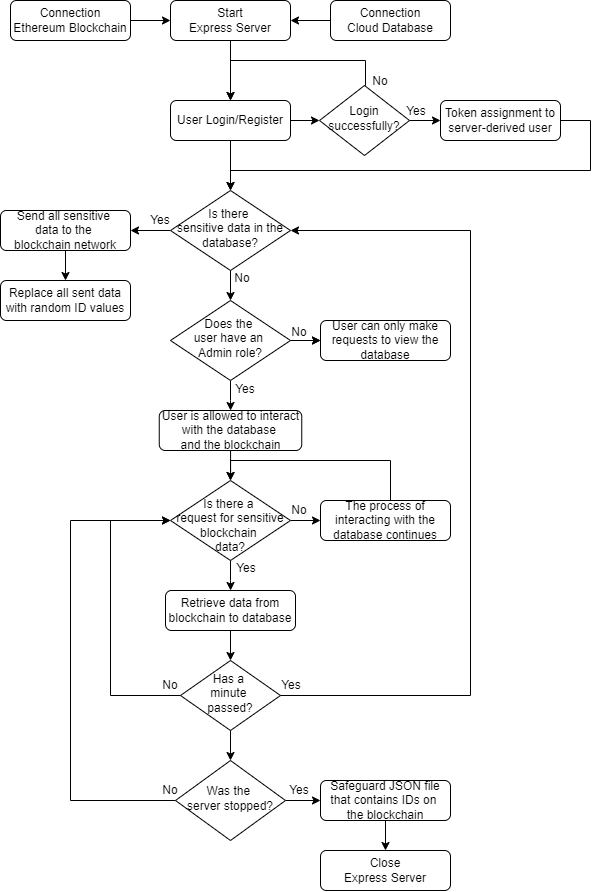

The diagram above was exported from draw.io. Its source (the exported page's mxGraphModel, read from the mxfile embedded in the PNG):
<mxGraphModel dx="1395" dy="697" grid="1" gridSize="10" guides="1" tooltips="1" connect="1" arrows="1" fold="1" page="1" pageScale="1" pageWidth="827" pageHeight="1169" math="0" shadow="0">
  <root>
    <mxCell id="WIyWlLk6GJQsqaUBKTNV-0" />
    <mxCell id="WIyWlLk6GJQsqaUBKTNV-1" parent="WIyWlLk6GJQsqaUBKTNV-0" />
    <mxCell id="YDpTDKY8Rdfgdx7a_oqx-32" value="" style="edgeStyle=orthogonalEdgeStyle;rounded=0;orthogonalLoop=1;jettySize=auto;html=1;" parent="WIyWlLk6GJQsqaUBKTNV-1" source="WIyWlLk6GJQsqaUBKTNV-3" target="WIyWlLk6GJQsqaUBKTNV-12" edge="1">
      <mxGeometry relative="1" as="geometry" />
    </mxCell>
    <mxCell id="WIyWlLk6GJQsqaUBKTNV-3" value="Start&lt;div&gt;Express Server&lt;/div&gt;" style="rounded=1;whiteSpace=wrap;html=1;fontSize=12;glass=0;strokeWidth=1;shadow=0;" parent="WIyWlLk6GJQsqaUBKTNV-1" vertex="1">
      <mxGeometry x="340" y="110" width="120" height="40" as="geometry" />
    </mxCell>
    <mxCell id="YDpTDKY8Rdfgdx7a_oqx-3" value="" style="edgeStyle=orthogonalEdgeStyle;rounded=0;orthogonalLoop=1;jettySize=auto;html=1;" parent="WIyWlLk6GJQsqaUBKTNV-1" source="WIyWlLk6GJQsqaUBKTNV-6" target="WIyWlLk6GJQsqaUBKTNV-7" edge="1">
      <mxGeometry relative="1" as="geometry" />
    </mxCell>
    <mxCell id="YDpTDKY8Rdfgdx7a_oqx-30" value="" style="edgeStyle=orthogonalEdgeStyle;rounded=0;orthogonalLoop=1;jettySize=auto;html=1;" parent="WIyWlLk6GJQsqaUBKTNV-1" source="WIyWlLk6GJQsqaUBKTNV-6" target="YDpTDKY8Rdfgdx7a_oqx-7" edge="1">
      <mxGeometry relative="1" as="geometry" />
    </mxCell>
    <mxCell id="WIyWlLk6GJQsqaUBKTNV-6" value="Is there&amp;nbsp;&lt;div&gt;sensitive data in the database?&lt;/div&gt;" style="rhombus;whiteSpace=wrap;html=1;shadow=0;fontFamily=Helvetica;fontSize=12;align=center;strokeWidth=1;spacing=6;spacingTop=-4;" parent="WIyWlLk6GJQsqaUBKTNV-1" vertex="1">
      <mxGeometry x="340" y="300" width="120" height="80" as="geometry" />
    </mxCell>
    <mxCell id="YDpTDKY8Rdfgdx7a_oqx-29" value="" style="edgeStyle=orthogonalEdgeStyle;rounded=0;orthogonalLoop=1;jettySize=auto;html=1;" parent="WIyWlLk6GJQsqaUBKTNV-1" source="WIyWlLk6GJQsqaUBKTNV-7" target="YDpTDKY8Rdfgdx7a_oqx-1" edge="1">
      <mxGeometry relative="1" as="geometry" />
    </mxCell>
    <mxCell id="WIyWlLk6GJQsqaUBKTNV-7" value="Send all sensitive&amp;nbsp;&lt;div&gt;data to the&amp;nbsp;&lt;div&gt;blockchain network&lt;/div&gt;&lt;/div&gt;" style="rounded=1;whiteSpace=wrap;html=1;fontSize=12;glass=0;strokeWidth=1;shadow=0;" parent="WIyWlLk6GJQsqaUBKTNV-1" vertex="1">
      <mxGeometry x="170" y="320" width="130" height="40" as="geometry" />
    </mxCell>
    <mxCell id="YDpTDKY8Rdfgdx7a_oqx-31" value="" style="edgeStyle=orthogonalEdgeStyle;rounded=0;orthogonalLoop=1;jettySize=auto;html=1;" parent="WIyWlLk6GJQsqaUBKTNV-1" source="WIyWlLk6GJQsqaUBKTNV-12" target="WIyWlLk6GJQsqaUBKTNV-6" edge="1">
      <mxGeometry relative="1" as="geometry" />
    </mxCell>
    <mxCell id="_bM4FZi7NSwF03uaiJ15-10" value="" style="edgeStyle=orthogonalEdgeStyle;rounded=0;orthogonalLoop=1;jettySize=auto;html=1;" edge="1" parent="WIyWlLk6GJQsqaUBKTNV-1" source="WIyWlLk6GJQsqaUBKTNV-12" target="_bM4FZi7NSwF03uaiJ15-9">
      <mxGeometry relative="1" as="geometry" />
    </mxCell>
    <mxCell id="WIyWlLk6GJQsqaUBKTNV-12" value="User Login/Register" style="rounded=1;whiteSpace=wrap;html=1;fontSize=12;glass=0;strokeWidth=1;shadow=0;" parent="WIyWlLk6GJQsqaUBKTNV-1" vertex="1">
      <mxGeometry x="340" y="210" width="120" height="40" as="geometry" />
    </mxCell>
    <mxCell id="YDpTDKY8Rdfgdx7a_oqx-1" value="Replace all sent data with random ID values" style="rounded=1;whiteSpace=wrap;html=1;fontSize=12;glass=0;strokeWidth=1;shadow=0;" parent="WIyWlLk6GJQsqaUBKTNV-1" vertex="1">
      <mxGeometry x="170" y="390" width="130" height="40" as="geometry" />
    </mxCell>
    <mxCell id="YDpTDKY8Rdfgdx7a_oqx-10" value="" style="edgeStyle=orthogonalEdgeStyle;rounded=0;orthogonalLoop=1;jettySize=auto;html=1;" parent="WIyWlLk6GJQsqaUBKTNV-1" source="YDpTDKY8Rdfgdx7a_oqx-7" target="YDpTDKY8Rdfgdx7a_oqx-9" edge="1">
      <mxGeometry relative="1" as="geometry" />
    </mxCell>
    <mxCell id="YDpTDKY8Rdfgdx7a_oqx-12" value="" style="edgeStyle=orthogonalEdgeStyle;rounded=0;orthogonalLoop=1;jettySize=auto;html=1;" parent="WIyWlLk6GJQsqaUBKTNV-1" source="YDpTDKY8Rdfgdx7a_oqx-7" target="YDpTDKY8Rdfgdx7a_oqx-11" edge="1">
      <mxGeometry relative="1" as="geometry" />
    </mxCell>
    <mxCell id="YDpTDKY8Rdfgdx7a_oqx-25" value="" style="edgeStyle=orthogonalEdgeStyle;rounded=0;orthogonalLoop=1;jettySize=auto;html=1;" parent="WIyWlLk6GJQsqaUBKTNV-1" source="YDpTDKY8Rdfgdx7a_oqx-7" target="YDpTDKY8Rdfgdx7a_oqx-9" edge="1">
      <mxGeometry relative="1" as="geometry" />
    </mxCell>
    <mxCell id="YDpTDKY8Rdfgdx7a_oqx-7" value="Does the&amp;nbsp;&lt;div&gt;user&amp;nbsp;&lt;span style=&quot;background-color: initial;&quot;&gt;have an&amp;nbsp;&lt;/span&gt;&lt;div&gt;Admin role?&lt;/div&gt;&lt;/div&gt;" style="rhombus;whiteSpace=wrap;html=1;shadow=0;fontFamily=Helvetica;fontSize=12;align=center;strokeWidth=1;spacing=6;spacingTop=-4;" parent="WIyWlLk6GJQsqaUBKTNV-1" vertex="1">
      <mxGeometry x="340" y="410" width="120" height="80" as="geometry" />
    </mxCell>
    <mxCell id="YDpTDKY8Rdfgdx7a_oqx-9" value="User can only make requests to view the database" style="rounded=1;whiteSpace=wrap;html=1;fontSize=12;glass=0;strokeWidth=1;shadow=0;" parent="WIyWlLk6GJQsqaUBKTNV-1" vertex="1">
      <mxGeometry x="490" y="430" width="130" height="40" as="geometry" />
    </mxCell>
    <mxCell id="YDpTDKY8Rdfgdx7a_oqx-14" value="" style="edgeStyle=orthogonalEdgeStyle;rounded=0;orthogonalLoop=1;jettySize=auto;html=1;" parent="WIyWlLk6GJQsqaUBKTNV-1" source="YDpTDKY8Rdfgdx7a_oqx-11" target="YDpTDKY8Rdfgdx7a_oqx-13" edge="1">
      <mxGeometry relative="1" as="geometry" />
    </mxCell>
    <mxCell id="YDpTDKY8Rdfgdx7a_oqx-11" value="User is allowed to interact with the database&amp;nbsp;&lt;div&gt;and the blockchain&lt;/div&gt;" style="rounded=1;whiteSpace=wrap;html=1;fontSize=12;glass=0;strokeWidth=1;shadow=0;" parent="WIyWlLk6GJQsqaUBKTNV-1" vertex="1">
      <mxGeometry x="328.75" y="520" width="142.5" height="40" as="geometry" />
    </mxCell>
    <mxCell id="YDpTDKY8Rdfgdx7a_oqx-16" value="" style="edgeStyle=orthogonalEdgeStyle;rounded=0;orthogonalLoop=1;jettySize=auto;html=1;" parent="WIyWlLk6GJQsqaUBKTNV-1" source="YDpTDKY8Rdfgdx7a_oqx-13" target="YDpTDKY8Rdfgdx7a_oqx-15" edge="1">
      <mxGeometry relative="1" as="geometry" />
    </mxCell>
    <mxCell id="YDpTDKY8Rdfgdx7a_oqx-19" value="" style="edgeStyle=orthogonalEdgeStyle;rounded=0;orthogonalLoop=1;jettySize=auto;html=1;" parent="WIyWlLk6GJQsqaUBKTNV-1" source="YDpTDKY8Rdfgdx7a_oqx-13" edge="1">
      <mxGeometry relative="1" as="geometry">
        <mxPoint x="400.090909090909" y="700" as="targetPoint" />
      </mxGeometry>
    </mxCell>
    <mxCell id="YDpTDKY8Rdfgdx7a_oqx-13" value="&lt;div&gt;&lt;br&gt;&lt;/div&gt;Is there a&amp;nbsp;&lt;div&gt;request for sensitive blockchain&amp;nbsp;&lt;/div&gt;&lt;div&gt;data?&lt;/div&gt;" style="rhombus;whiteSpace=wrap;html=1;shadow=0;fontFamily=Helvetica;fontSize=12;align=center;strokeWidth=1;spacing=6;spacingTop=-4;" parent="WIyWlLk6GJQsqaUBKTNV-1" vertex="1">
      <mxGeometry x="340" y="590" width="120" height="80" as="geometry" />
    </mxCell>
    <mxCell id="_bM4FZi7NSwF03uaiJ15-23" value="" style="edgeStyle=orthogonalEdgeStyle;rounded=0;orthogonalLoop=1;jettySize=auto;html=1;entryX=0.5;entryY=0;entryDx=0;entryDy=0;" edge="1" parent="WIyWlLk6GJQsqaUBKTNV-1" source="YDpTDKY8Rdfgdx7a_oqx-15" target="YDpTDKY8Rdfgdx7a_oqx-13">
      <mxGeometry relative="1" as="geometry">
        <mxPoint x="555" y="540" as="targetPoint" />
        <Array as="points">
          <mxPoint x="560" y="570" />
          <mxPoint x="400" y="570" />
        </Array>
      </mxGeometry>
    </mxCell>
    <mxCell id="YDpTDKY8Rdfgdx7a_oqx-15" value="The process of interacting with the database continues" style="rounded=1;whiteSpace=wrap;html=1;fontSize=12;glass=0;strokeWidth=1;shadow=0;" parent="WIyWlLk6GJQsqaUBKTNV-1" vertex="1">
      <mxGeometry x="490" y="610" width="130" height="40" as="geometry" />
    </mxCell>
    <mxCell id="YDpTDKY8Rdfgdx7a_oqx-23" value="" style="edgeStyle=orthogonalEdgeStyle;rounded=0;orthogonalLoop=1;jettySize=auto;html=1;" parent="WIyWlLk6GJQsqaUBKTNV-1" source="YDpTDKY8Rdfgdx7a_oqx-20" target="YDpTDKY8Rdfgdx7a_oqx-21" edge="1">
      <mxGeometry relative="1" as="geometry" />
    </mxCell>
    <mxCell id="YDpTDKY8Rdfgdx7a_oqx-20" value="Retrieve data from blockchain to database" style="rounded=1;whiteSpace=wrap;html=1;fontSize=12;glass=0;strokeWidth=1;shadow=0;" parent="WIyWlLk6GJQsqaUBKTNV-1" vertex="1">
      <mxGeometry x="335" y="700" width="130" height="40" as="geometry" />
    </mxCell>
    <mxCell id="YDpTDKY8Rdfgdx7a_oqx-45" value="" style="edgeStyle=orthogonalEdgeStyle;rounded=0;orthogonalLoop=1;jettySize=auto;html=1;" parent="WIyWlLk6GJQsqaUBKTNV-1" source="YDpTDKY8Rdfgdx7a_oqx-21" target="YDpTDKY8Rdfgdx7a_oqx-44" edge="1">
      <mxGeometry relative="1" as="geometry" />
    </mxCell>
    <mxCell id="YDpTDKY8Rdfgdx7a_oqx-21" value="Has a&amp;nbsp;&lt;div&gt;minute&amp;nbsp;&lt;/div&gt;&lt;div&gt;passed?&lt;/div&gt;" style="rhombus;whiteSpace=wrap;html=1;shadow=0;fontFamily=Helvetica;fontSize=12;align=center;strokeWidth=1;spacing=6;spacingTop=-4;" parent="WIyWlLk6GJQsqaUBKTNV-1" vertex="1">
      <mxGeometry x="350" y="770" width="100" height="70" as="geometry" />
    </mxCell>
    <mxCell id="YDpTDKY8Rdfgdx7a_oqx-24" value="" style="edgeStyle=orthogonalEdgeStyle;rounded=0;orthogonalLoop=1;jettySize=auto;html=1;exitX=1;exitY=0.5;exitDx=0;exitDy=0;entryX=1;entryY=0.5;entryDx=0;entryDy=0;" parent="WIyWlLk6GJQsqaUBKTNV-1" source="YDpTDKY8Rdfgdx7a_oqx-21" target="WIyWlLk6GJQsqaUBKTNV-6" edge="1">
      <mxGeometry relative="1" as="geometry">
        <mxPoint x="580" y="804.55" as="sourcePoint" />
        <mxPoint x="560" y="370" as="targetPoint" />
        <Array as="points">
          <mxPoint x="640" y="805" />
          <mxPoint x="640" y="340" />
        </Array>
      </mxGeometry>
    </mxCell>
    <mxCell id="YDpTDKY8Rdfgdx7a_oqx-26" value="" style="edgeStyle=orthogonalEdgeStyle;rounded=0;orthogonalLoop=1;jettySize=auto;html=1;exitX=0;exitY=0.5;exitDx=0;exitDy=0;entryX=0;entryY=0.5;entryDx=0;entryDy=0;" parent="WIyWlLk6GJQsqaUBKTNV-1" source="YDpTDKY8Rdfgdx7a_oqx-21" target="YDpTDKY8Rdfgdx7a_oqx-13" edge="1">
      <mxGeometry relative="1" as="geometry">
        <mxPoint x="328.75" y="804.55" as="sourcePoint" />
        <mxPoint x="288.75" y="804.55" as="targetPoint" />
        <Array as="points">
          <mxPoint x="280" y="805" />
          <mxPoint x="280" y="630" />
        </Array>
      </mxGeometry>
    </mxCell>
    <mxCell id="YDpTDKY8Rdfgdx7a_oqx-33" value="Yes" style="text;html=1;align=center;verticalAlign=middle;whiteSpace=wrap;rounded=0;" parent="WIyWlLk6GJQsqaUBKTNV-1" vertex="1">
      <mxGeometry x="310" y="320" width="40" height="20" as="geometry" />
    </mxCell>
    <mxCell id="YDpTDKY8Rdfgdx7a_oqx-34" value="Yes" style="text;html=1;align=center;verticalAlign=middle;whiteSpace=wrap;rounded=0;" parent="WIyWlLk6GJQsqaUBKTNV-1" vertex="1">
      <mxGeometry x="395" y="489" width="40" height="20" as="geometry" />
    </mxCell>
    <mxCell id="YDpTDKY8Rdfgdx7a_oqx-35" value="Yes" style="text;html=1;align=center;verticalAlign=middle;whiteSpace=wrap;rounded=0;" parent="WIyWlLk6GJQsqaUBKTNV-1" vertex="1">
      <mxGeometry x="396" y="668" width="40" height="20" as="geometry" />
    </mxCell>
    <mxCell id="YDpTDKY8Rdfgdx7a_oqx-36" value="Yes" style="text;html=1;align=center;verticalAlign=middle;whiteSpace=wrap;rounded=0;" parent="WIyWlLk6GJQsqaUBKTNV-1" vertex="1">
      <mxGeometry x="441" y="785" width="40" height="20" as="geometry" />
    </mxCell>
    <mxCell id="YDpTDKY8Rdfgdx7a_oqx-37" value="No" style="text;html=1;align=center;verticalAlign=middle;whiteSpace=wrap;rounded=0;" parent="WIyWlLk6GJQsqaUBKTNV-1" vertex="1">
      <mxGeometry x="392" y="378" width="40" height="20" as="geometry" />
    </mxCell>
    <mxCell id="YDpTDKY8Rdfgdx7a_oqx-38" value="No" style="text;html=1;align=center;verticalAlign=middle;whiteSpace=wrap;rounded=0;" parent="WIyWlLk6GJQsqaUBKTNV-1" vertex="1">
      <mxGeometry x="449" y="432" width="40" height="20" as="geometry" />
    </mxCell>
    <mxCell id="YDpTDKY8Rdfgdx7a_oqx-39" value="No" style="text;html=1;align=center;verticalAlign=middle;whiteSpace=wrap;rounded=0;" parent="WIyWlLk6GJQsqaUBKTNV-1" vertex="1">
      <mxGeometry x="449" y="610" width="40" height="20" as="geometry" />
    </mxCell>
    <mxCell id="YDpTDKY8Rdfgdx7a_oqx-40" value="No" style="text;html=1;align=center;verticalAlign=middle;whiteSpace=wrap;rounded=0;" parent="WIyWlLk6GJQsqaUBKTNV-1" vertex="1">
      <mxGeometry x="320" y="785" width="40" height="20" as="geometry" />
    </mxCell>
    <mxCell id="YDpTDKY8Rdfgdx7a_oqx-43" value="" style="edgeStyle=orthogonalEdgeStyle;rounded=0;orthogonalLoop=1;jettySize=auto;html=1;" parent="WIyWlLk6GJQsqaUBKTNV-1" source="YDpTDKY8Rdfgdx7a_oqx-42" target="WIyWlLk6GJQsqaUBKTNV-3" edge="1">
      <mxGeometry relative="1" as="geometry" />
    </mxCell>
    <mxCell id="YDpTDKY8Rdfgdx7a_oqx-42" value="Connection&lt;div&gt;Cloud Database&lt;/div&gt;" style="rounded=1;whiteSpace=wrap;html=1;fontSize=12;glass=0;strokeWidth=1;shadow=0;" parent="WIyWlLk6GJQsqaUBKTNV-1" vertex="1">
      <mxGeometry x="500" y="110" width="120" height="40" as="geometry" />
    </mxCell>
    <mxCell id="YDpTDKY8Rdfgdx7a_oqx-48" value="" style="edgeStyle=orthogonalEdgeStyle;rounded=0;orthogonalLoop=1;jettySize=auto;html=1;" parent="WIyWlLk6GJQsqaUBKTNV-1" source="YDpTDKY8Rdfgdx7a_oqx-44" edge="1">
      <mxGeometry relative="1" as="geometry">
        <mxPoint x="340" y="630" as="targetPoint" />
        <Array as="points">
          <mxPoint x="240" y="910" />
          <mxPoint x="240" y="630" />
        </Array>
      </mxGeometry>
    </mxCell>
    <mxCell id="YDpTDKY8Rdfgdx7a_oqx-49" value="" style="edgeStyle=orthogonalEdgeStyle;rounded=0;orthogonalLoop=1;jettySize=auto;html=1;" parent="WIyWlLk6GJQsqaUBKTNV-1" source="YDpTDKY8Rdfgdx7a_oqx-44" target="YDpTDKY8Rdfgdx7a_oqx-46" edge="1">
      <mxGeometry relative="1" as="geometry" />
    </mxCell>
    <mxCell id="YDpTDKY8Rdfgdx7a_oqx-44" value="Was the&amp;nbsp;&lt;div&gt;server stopped?&lt;/div&gt;" style="rhombus;whiteSpace=wrap;html=1;shadow=0;fontFamily=Helvetica;fontSize=12;align=center;strokeWidth=1;spacing=6;spacingTop=-4;" parent="WIyWlLk6GJQsqaUBKTNV-1" vertex="1">
      <mxGeometry x="345" y="870" width="110" height="80" as="geometry" />
    </mxCell>
    <mxCell id="YDpTDKY8Rdfgdx7a_oqx-53" value="" style="edgeStyle=orthogonalEdgeStyle;rounded=0;orthogonalLoop=1;jettySize=auto;html=1;" parent="WIyWlLk6GJQsqaUBKTNV-1" source="YDpTDKY8Rdfgdx7a_oqx-46" target="YDpTDKY8Rdfgdx7a_oqx-52" edge="1">
      <mxGeometry relative="1" as="geometry" />
    </mxCell>
    <mxCell id="YDpTDKY8Rdfgdx7a_oqx-46" value="Safeguard JSON file that contains IDs on&amp;nbsp;&lt;div&gt;the blockchain&lt;/div&gt;" style="rounded=1;whiteSpace=wrap;html=1;fontSize=12;glass=0;strokeWidth=1;shadow=0;" parent="WIyWlLk6GJQsqaUBKTNV-1" vertex="1">
      <mxGeometry x="490" y="890" width="130" height="40" as="geometry" />
    </mxCell>
    <mxCell id="YDpTDKY8Rdfgdx7a_oqx-50" value="Yes" style="text;html=1;align=center;verticalAlign=middle;whiteSpace=wrap;rounded=0;" parent="WIyWlLk6GJQsqaUBKTNV-1" vertex="1">
      <mxGeometry x="449" y="890" width="40" height="20" as="geometry" />
    </mxCell>
    <mxCell id="YDpTDKY8Rdfgdx7a_oqx-51" value="No" style="text;html=1;align=center;verticalAlign=middle;whiteSpace=wrap;rounded=0;" parent="WIyWlLk6GJQsqaUBKTNV-1" vertex="1">
      <mxGeometry x="320" y="890" width="40" height="20" as="geometry" />
    </mxCell>
    <mxCell id="YDpTDKY8Rdfgdx7a_oqx-52" value="&lt;div&gt;Close&lt;/div&gt;&lt;div&gt;Express Server&lt;/div&gt;" style="rounded=1;whiteSpace=wrap;html=1;fontSize=12;glass=0;strokeWidth=1;shadow=0;" parent="WIyWlLk6GJQsqaUBKTNV-1" vertex="1">
      <mxGeometry x="490" y="960" width="130" height="40" as="geometry" />
    </mxCell>
    <mxCell id="_bM4FZi7NSwF03uaiJ15-5" value="Token assignment to server-derived user" style="rounded=1;whiteSpace=wrap;html=1;fontSize=12;glass=0;strokeWidth=1;shadow=0;" vertex="1" parent="WIyWlLk6GJQsqaUBKTNV-1">
      <mxGeometry x="610" y="210" width="120" height="40" as="geometry" />
    </mxCell>
    <mxCell id="_bM4FZi7NSwF03uaiJ15-8" value="" style="edgeStyle=orthogonalEdgeStyle;rounded=0;orthogonalLoop=1;jettySize=auto;html=1;" edge="1" parent="WIyWlLk6GJQsqaUBKTNV-1" source="_bM4FZi7NSwF03uaiJ15-7" target="WIyWlLk6GJQsqaUBKTNV-3">
      <mxGeometry relative="1" as="geometry" />
    </mxCell>
    <mxCell id="_bM4FZi7NSwF03uaiJ15-7" value="Connection&lt;div&gt;Ethereum Blockchain&lt;/div&gt;" style="rounded=1;whiteSpace=wrap;html=1;fontSize=12;glass=0;strokeWidth=1;shadow=0;" vertex="1" parent="WIyWlLk6GJQsqaUBKTNV-1">
      <mxGeometry x="180" y="110" width="120" height="40" as="geometry" />
    </mxCell>
    <mxCell id="_bM4FZi7NSwF03uaiJ15-11" value="" style="edgeStyle=orthogonalEdgeStyle;rounded=0;orthogonalLoop=1;jettySize=auto;html=1;" edge="1" parent="WIyWlLk6GJQsqaUBKTNV-1" source="_bM4FZi7NSwF03uaiJ15-9" target="_bM4FZi7NSwF03uaiJ15-5">
      <mxGeometry relative="1" as="geometry" />
    </mxCell>
    <mxCell id="_bM4FZi7NSwF03uaiJ15-9" value="Login successfully?" style="rhombus;whiteSpace=wrap;html=1;shadow=0;fontFamily=Helvetica;fontSize=12;align=center;strokeWidth=1;spacing=6;spacingTop=-4;" vertex="1" parent="WIyWlLk6GJQsqaUBKTNV-1">
      <mxGeometry x="489" y="195" width="90" height="70" as="geometry" />
    </mxCell>
    <mxCell id="_bM4FZi7NSwF03uaiJ15-12" value="" style="edgeStyle=orthogonalEdgeStyle;rounded=0;orthogonalLoop=1;jettySize=auto;html=1;entryX=0.5;entryY=0;entryDx=0;entryDy=0;exitX=1;exitY=0.5;exitDx=0;exitDy=0;" edge="1" parent="WIyWlLk6GJQsqaUBKTNV-1" source="_bM4FZi7NSwF03uaiJ15-5" target="WIyWlLk6GJQsqaUBKTNV-6">
      <mxGeometry relative="1" as="geometry">
        <mxPoint x="595" y="260" as="sourcePoint" />
        <mxPoint x="620" y="260" as="targetPoint" />
        <Array as="points">
          <mxPoint x="760" y="230" />
          <mxPoint x="760" y="280" />
          <mxPoint x="400" y="280" />
        </Array>
      </mxGeometry>
    </mxCell>
    <mxCell id="_bM4FZi7NSwF03uaiJ15-15" value="" style="edgeStyle=orthogonalEdgeStyle;rounded=0;orthogonalLoop=1;jettySize=auto;html=1;exitX=0.5;exitY=0;exitDx=0;exitDy=0;entryX=0.5;entryY=0;entryDx=0;entryDy=0;" edge="1" parent="WIyWlLk6GJQsqaUBKTNV-1" source="_bM4FZi7NSwF03uaiJ15-9" target="WIyWlLk6GJQsqaUBKTNV-12">
      <mxGeometry relative="1" as="geometry">
        <mxPoint x="605" y="270" as="sourcePoint" />
        <mxPoint x="630" y="270" as="targetPoint" />
        <Array as="points">
          <mxPoint x="535" y="195" />
          <mxPoint x="535" y="170" />
          <mxPoint x="400" y="170" />
        </Array>
      </mxGeometry>
    </mxCell>
    <mxCell id="_bM4FZi7NSwF03uaiJ15-16" value="No" style="text;html=1;align=center;verticalAlign=middle;whiteSpace=wrap;rounded=0;" vertex="1" parent="WIyWlLk6GJQsqaUBKTNV-1">
      <mxGeometry x="530" y="181" width="40" height="20" as="geometry" />
    </mxCell>
    <mxCell id="_bM4FZi7NSwF03uaiJ15-17" value="Yes" style="text;html=1;align=center;verticalAlign=middle;whiteSpace=wrap;rounded=0;" vertex="1" parent="WIyWlLk6GJQsqaUBKTNV-1">
      <mxGeometry x="566" y="211" width="40" height="20" as="geometry" />
    </mxCell>
  </root>
</mxGraphModel>